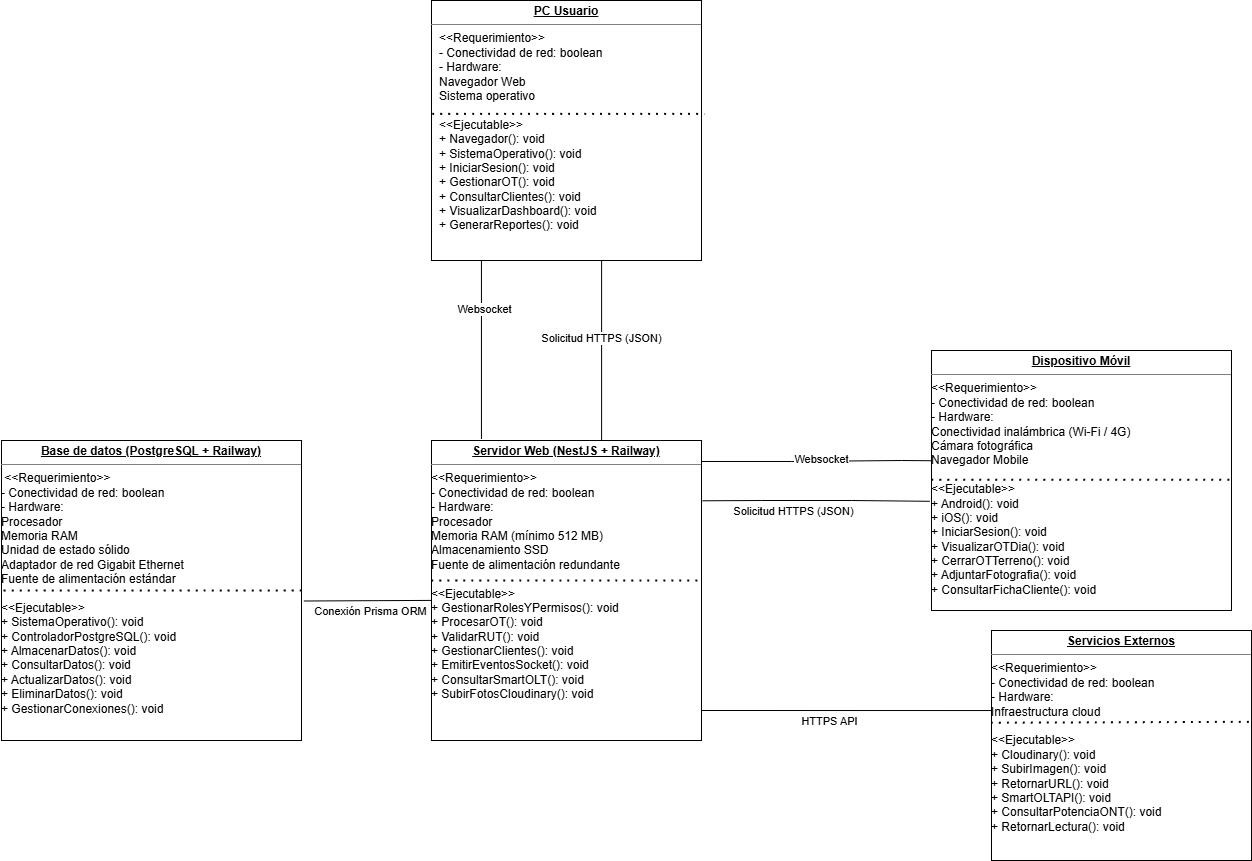

The diagram above was exported from draw.io. Its source (the exported page's mxGraphModel, read from the mxfile embedded in the PNG):
<mxGraphModel dx="2264" dy="889" grid="1" gridSize="10" guides="1" tooltips="1" connect="1" arrows="1" fold="1" page="1" pageScale="1" pageWidth="827" pageHeight="1169" math="0" shadow="0" adaptiveColors="none">
  <root>
    <mxCell id="0" />
    <mxCell id="1" parent="0" />
    <mxCell id="9_thF8BYERUe55mQnz44-1" parent="1" style="verticalAlign=top;align=left;overflow=fill;html=1;whiteSpace=wrap;" value="&lt;p style=&quot;margin: 4px 0px 0px; text-align: center; text-decoration: underline;&quot;&gt;&lt;b&gt;PC Usuario&lt;/b&gt;&lt;/p&gt;&lt;hr size=&quot;1&quot; style=&quot;border-style:solid;&quot;&gt;&lt;p style=&quot;margin:0px;margin-left:8px;&quot;&gt;&lt;span&gt;&amp;lt;&amp;lt;Requerimiento&amp;gt;&amp;gt;&lt;br&gt;&lt;/span&gt;&lt;span&gt;- Conectividad de red: boolean&lt;br&gt;&lt;/span&gt;&lt;span&gt;- Hardware:&lt;br&gt;&lt;/span&gt;&lt;span&gt;  Navegador Web&lt;br&gt;&lt;/span&gt;&lt;span&gt;  Sistema operativo&lt;br&gt;&lt;/span&gt;&lt;span&gt;&lt;br&gt;&lt;/span&gt;&lt;span&gt;&amp;lt;&amp;lt;Ejecutable&amp;gt;&amp;gt;&lt;br&gt;&lt;/span&gt;&lt;span&gt;+ Navegador(): void&lt;br&gt;&lt;/span&gt;&lt;span&gt;+ SistemaOperativo(): void&lt;br&gt;&lt;/span&gt;&lt;span&gt;+ IniciarSesion(): void&lt;br&gt;&lt;/span&gt;&lt;span&gt;+ GestionarOT(): void&lt;br&gt;&lt;/span&gt;&lt;span&gt;+ ConsultarClientes(): void&lt;br&gt;&lt;/span&gt;&lt;span&gt;+ VisualizarDashboard(): void&lt;br&gt;&lt;/span&gt;&lt;span&gt;+ GenerarReportes(): void&lt;/span&gt;&lt;/p&gt;" vertex="1">
      <mxGeometry height="260" width="270" x="-120" y="40" as="geometry" />
    </mxCell>
    <mxCell id="9_thF8BYERUe55mQnz44-2" parent="1" style="verticalAlign=top;align=left;overflow=fill;html=1;whiteSpace=wrap;" value="&lt;p style=&quot;margin: 4px 0px 0px; text-align: center; text-decoration: underline;&quot;&gt;&lt;b&gt;Dispositivo Móvil&lt;/b&gt;&lt;/p&gt;&lt;hr size=&quot;1&quot; style=&quot;border-style:solid;&quot;&gt;&lt;span&gt;&amp;lt;&amp;lt;Requerimiento&amp;gt;&amp;gt;&lt;br&gt;&lt;/span&gt;&lt;span&gt;- Conectividad de red: boolean&lt;br&gt;&lt;/span&gt;&lt;span&gt;- Hardware:&lt;br&gt;&lt;/span&gt;&lt;span&gt;  Conectividad inalámbrica (Wi-Fi / 4G)&lt;br&gt;&lt;/span&gt;&lt;span&gt;  Cámara fotográfica&lt;br&gt;&lt;/span&gt;&lt;span&gt;  Navegador Mobile&lt;br&gt;&lt;/span&gt;&lt;span&gt;&lt;br&gt;&lt;/span&gt;&lt;div&gt;&lt;span&gt;&amp;lt;&amp;lt;Ejecutable&amp;gt;&amp;gt;&lt;br&gt;&lt;/span&gt;&lt;span&gt;+ Android(): void&lt;br&gt;&lt;/span&gt;&lt;span&gt;+ iOS(): void&lt;br&gt;&lt;/span&gt;&lt;span&gt;+ IniciarSesion(): void&lt;br&gt;&lt;/span&gt;&lt;span&gt;+ VisualizarOTDia(): void&lt;br&gt;&lt;/span&gt;&lt;span&gt;+ CerrarOTTerreno(): void&lt;br&gt;&lt;/span&gt;&lt;span&gt;+ AdjuntarFotografia(): void&lt;br&gt;&lt;/span&gt;&lt;span&gt;+ ConsultarFichaCliente(): void&lt;/span&gt;&lt;/div&gt;" vertex="1">
      <mxGeometry height="260" width="300" x="380" y="390" as="geometry" />
    </mxCell>
    <mxCell id="9_thF8BYERUe55mQnz44-3" parent="1" style="verticalAlign=top;align=left;overflow=fill;html=1;whiteSpace=wrap;" value="&lt;p style=&quot;margin: 4px 0px 0px; text-align: center; text-decoration: underline;&quot;&gt;&lt;b&gt;Servidor Web (NestJS + Railway)&lt;/b&gt;&lt;/p&gt;&lt;hr size=&quot;1&quot; style=&quot;border-style:solid;&quot;&gt;&lt;span&gt;&amp;lt;&amp;lt;Requerimiento&amp;gt;&amp;gt;&lt;br&gt;&lt;/span&gt;&lt;span&gt;- Conectividad de red: boolean&lt;br&gt;&lt;/span&gt;&lt;span&gt;- Hardware:&lt;br&gt;&lt;/span&gt;&lt;span&gt;  Procesador&lt;br&gt;&lt;/span&gt;&lt;span&gt;  Memoria RAM (mínimo 512 MB)&lt;br&gt;&lt;/span&gt;&lt;span&gt;  Almacenamiento SSD&lt;br&gt;&lt;/span&gt;&lt;span&gt;  Fuente de alimentación redundante&lt;br&gt;&lt;/span&gt;&lt;span&gt;&lt;br&gt;&lt;/span&gt;&lt;span&gt;&amp;lt;&amp;lt;Ejecutable&amp;gt;&amp;gt;&lt;br&gt;&lt;/span&gt;&lt;span&gt;+ GestionarRolesYPermisos(): void&lt;br&gt;&lt;/span&gt;&lt;span&gt;+ ProcesarOT(): void&lt;br&gt;&lt;/span&gt;&lt;span&gt;+ ValidarRUT(): void&lt;br&gt;&lt;/span&gt;&lt;span&gt;+ GestionarClientes(): void&lt;br&gt;&lt;/span&gt;&lt;span&gt;+ EmitirEventosSocket(): void&lt;br&gt;&lt;/span&gt;&lt;span&gt;+ ConsultarSmartOLT(): void&lt;br&gt;&lt;/span&gt;&lt;span&gt;+ SubirFotosCloudinary(): void&lt;/span&gt;" vertex="1">
      <mxGeometry height="300" width="270" x="-120" y="480" as="geometry" />
    </mxCell>
    <mxCell id="9_thF8BYERUe55mQnz44-4" parent="1" style="verticalAlign=top;align=left;overflow=fill;html=1;whiteSpace=wrap;" value="&lt;p style=&quot;margin: 4px 0px 0px; text-align: center; text-decoration: underline;&quot;&gt;&lt;b&gt;Base de datos (PostgreSQL + Railway)&lt;/b&gt;&lt;/p&gt;&lt;hr size=&quot;1&quot; style=&quot;border-style:solid;&quot;&gt;&lt;div&gt;&amp;nbsp;&lt;span&gt;&amp;lt;&amp;lt;Requerimiento&amp;gt;&amp;gt;&lt;br&gt;&lt;/span&gt;&lt;span&gt;- Conectividad de red: boolean&lt;br&gt;&lt;/span&gt;&lt;span&gt;- Hardware:&lt;br&gt;&lt;/span&gt;&lt;span&gt;  Procesador&lt;br&gt;&lt;/span&gt;&lt;span&gt;  Memoria RAM&lt;br&gt;&lt;/span&gt;&lt;span&gt;  Unidad de estado sólido&lt;br&gt;&lt;/span&gt;&lt;span&gt;  Adaptador de red Gigabit Ethernet&lt;br&gt;&lt;/span&gt;&lt;span&gt;  Fuente de alimentación estándar&lt;br&gt;&lt;/span&gt;&lt;span&gt;&lt;br&gt;&lt;/span&gt;&lt;span&gt;&amp;lt;&amp;lt;Ejecutable&amp;gt;&amp;gt;&lt;br&gt;&lt;/span&gt;&lt;span&gt;+ SistemaOperativo(): void&lt;br&gt;&lt;/span&gt;&lt;span&gt;+ ControladorPostgreSQL(): void&lt;br&gt;&lt;/span&gt;&lt;span&gt;+ AlmacenarDatos(): void&lt;br&gt;&lt;/span&gt;&lt;span&gt;+ ConsultarDatos(): void&lt;br&gt;&lt;/span&gt;&lt;span&gt;+ ActualizarDatos(): void&lt;br&gt;&lt;/span&gt;&lt;span&gt;+ EliminarDatos(): void&lt;br&gt;&lt;/span&gt;&lt;span&gt;+ GestionarConexiones(): void&lt;/span&gt;&lt;/div&gt;" vertex="1">
      <mxGeometry height="300" width="300" x="-550" y="480" as="geometry" />
    </mxCell>
    <mxCell id="9_thF8BYERUe55mQnz44-5" parent="1" style="verticalAlign=top;align=left;overflow=fill;html=1;whiteSpace=wrap;" value="&lt;p style=&quot;margin: 4px 0px 0px; text-align: center; text-decoration: underline;&quot;&gt;&lt;b&gt;Servicios Externos&lt;/b&gt;&lt;/p&gt;&lt;hr size=&quot;1&quot; style=&quot;border-style:solid;&quot;&gt;&lt;span&gt;&amp;lt;&amp;lt;Requerimiento&amp;gt;&amp;gt;&lt;br&gt;&lt;/span&gt;&lt;span&gt;- Conectividad de red: boolean&lt;br&gt;&lt;/span&gt;&lt;span&gt;- Hardware:&lt;br&gt;&lt;/span&gt;&lt;span&gt;  Infraestructura cloud&lt;br&gt;&lt;/span&gt;&lt;span&gt;&lt;br&gt;&lt;/span&gt;&lt;span&gt;&amp;lt;&amp;lt;Ejecutable&amp;gt;&amp;gt;&lt;br&gt;&lt;/span&gt;&lt;span&gt;+ Cloudinary(): void&lt;br&gt;&lt;/span&gt;&lt;span&gt;+ SubirImagen(): void&lt;br&gt;&lt;/span&gt;&lt;span&gt;+ RetornarURL(): void&lt;br&gt;&lt;/span&gt;&lt;span&gt;+ SmartOLTAPI(): void&lt;br&gt;&lt;/span&gt;&lt;span&gt;+ ConsultarPotenciaONT(): void&lt;br&gt;&lt;/span&gt;&lt;span&gt;+ RetornarLectura(): void&lt;/span&gt;" vertex="1">
      <mxGeometry height="230" width="260" x="440" y="670" as="geometry" />
    </mxCell>
    <mxCell id="xi7ENWMxQhvwwERGucs3-2" edge="1" parent="1" source="9_thF8BYERUe55mQnz44-1" style="endArrow=none;endFill=0;endSize=12;html=1;rounded=0;exitX=0.63;exitY=1;exitDx=0;exitDy=0;exitPerimeter=0;entryX=0.63;entryY=0;entryDx=0;entryDy=0;entryPerimeter=0;" target="9_thF8BYERUe55mQnz44-3" value="">
      <mxGeometry relative="1" width="160" as="geometry">
        <mxPoint x="130" y="370" as="sourcePoint" />
        <mxPoint x="290" y="370" as="targetPoint" />
      </mxGeometry>
    </mxCell>
    <mxCell id="xi7ENWMxQhvwwERGucs3-3" connectable="0" parent="xi7ENWMxQhvwwERGucs3-2" style="edgeLabel;html=1;align=center;verticalAlign=middle;resizable=0;points=[];" value="Solicitud HTTPS (JSON)" vertex="1">
      <mxGeometry relative="1" x="-0.1443" y="-1" as="geometry">
        <mxPoint as="offset" />
      </mxGeometry>
    </mxCell>
    <mxCell id="xi7ENWMxQhvwwERGucs3-4" edge="1" parent="1" source="9_thF8BYERUe55mQnz44-2" style="endArrow=none;endFill=0;endSize=12;html=1;rounded=0;exitX=-0.006;exitY=0.58;exitDx=0;exitDy=0;exitPerimeter=0;entryX=1.004;entryY=0.201;entryDx=0;entryDy=0;entryPerimeter=0;" target="9_thF8BYERUe55mQnz44-3" value="">
      <mxGeometry relative="1" width="160" as="geometry">
        <Array as="points">
          <mxPoint x="300" y="540" />
          <mxPoint x="210" y="540" />
        </Array>
        <mxPoint x="340" y="310" as="sourcePoint" />
        <mxPoint x="500" y="310" as="targetPoint" />
      </mxGeometry>
    </mxCell>
    <mxCell id="xi7ENWMxQhvwwERGucs3-5" connectable="0" parent="xi7ENWMxQhvwwERGucs3-4" style="edgeLabel;html=1;align=center;verticalAlign=middle;resizable=0;points=[];" value="Solicitud HTTPS (JSON)" vertex="1">
      <mxGeometry relative="1" x="0.4459" y="2" as="geometry">
        <mxPoint x="28" y="8" as="offset" />
      </mxGeometry>
    </mxCell>
    <mxCell id="xi7ENWMxQhvwwERGucs3-10" edge="1" parent="1" source="9_thF8BYERUe55mQnz44-3" style="endArrow=none;endFill=0;endSize=12;html=1;rounded=0;entryX=1.008;entryY=0.535;entryDx=0;entryDy=0;entryPerimeter=0;exitX=0;exitY=0.533;exitDx=0;exitDy=0;exitPerimeter=0;" target="9_thF8BYERUe55mQnz44-4" value="">
      <mxGeometry relative="1" width="160" as="geometry">
        <mxPoint x="300" y="600" as="sourcePoint" />
        <mxPoint x="500" y="620" as="targetPoint" />
      </mxGeometry>
    </mxCell>
    <mxCell id="xi7ENWMxQhvwwERGucs3-11" connectable="0" parent="xi7ENWMxQhvwwERGucs3-10" style="edgeLabel;html=1;align=center;verticalAlign=middle;resizable=0;points=[];" value="Conexión Prisma ORM" vertex="1">
      <mxGeometry relative="1" x="-0.025" as="geometry">
        <mxPoint y="10" as="offset" />
      </mxGeometry>
    </mxCell>
    <mxCell id="xi7ENWMxQhvwwERGucs3-12" edge="1" parent="1" source="9_thF8BYERUe55mQnz44-3" style="endArrow=none;endFill=0;endSize=12;html=1;rounded=0;exitX=1;exitY=0.9;exitDx=0;exitDy=0;exitPerimeter=0;entryX=0;entryY=0.348;entryDx=0;entryDy=0;entryPerimeter=0;" target="9_thF8BYERUe55mQnz44-5" value="">
      <mxGeometry relative="1" width="160" as="geometry">
        <mxPoint x="360" y="790" as="sourcePoint" />
        <mxPoint x="439" y="760" as="targetPoint" />
      </mxGeometry>
    </mxCell>
    <mxCell id="xi7ENWMxQhvwwERGucs3-13" connectable="0" parent="xi7ENWMxQhvwwERGucs3-12" style="edgeLabel;html=1;align=center;verticalAlign=middle;resizable=0;points=[];" value="HTTPS API" vertex="1">
      <mxGeometry relative="1" x="-0.1199" y="-1" as="geometry">
        <mxPoint y="9" as="offset" />
      </mxGeometry>
    </mxCell>
    <mxCell id="xi7ENWMxQhvwwERGucs3-14" edge="1" parent="1" source="9_thF8BYERUe55mQnz44-3" style="endArrow=none;endFill=0;endSize=12;html=1;rounded=0;exitX=0.185;exitY=-0.005;exitDx=0;exitDy=0;exitPerimeter=0;entryX=0.185;entryY=1;entryDx=0;entryDy=0;entryPerimeter=0;" target="9_thF8BYERUe55mQnz44-1" value="">
      <mxGeometry relative="1" width="160" as="geometry">
        <mxPoint x="30" y="460" as="sourcePoint" />
        <mxPoint x="190" y="460" as="targetPoint" />
      </mxGeometry>
    </mxCell>
    <mxCell id="xi7ENWMxQhvwwERGucs3-15" connectable="0" parent="xi7ENWMxQhvwwERGucs3-14" style="edgeLabel;html=1;align=center;verticalAlign=middle;resizable=0;points=[];" value="Websocket" vertex="1">
      <mxGeometry relative="1" x="0.5188" y="-2" as="geometry">
        <mxPoint y="5" as="offset" />
      </mxGeometry>
    </mxCell>
    <mxCell id="xi7ENWMxQhvwwERGucs3-16" edge="1" parent="1" source="9_thF8BYERUe55mQnz44-3" style="endArrow=none;endFill=0;endSize=12;html=1;rounded=0;exitX=1.001;exitY=0.07;exitDx=0;exitDy=0;exitPerimeter=0;entryX=0.001;entryY=0.424;entryDx=0;entryDy=0;entryPerimeter=0;" target="9_thF8BYERUe55mQnz44-2" value="">
      <mxGeometry relative="1" width="160" as="geometry">
        <Array as="points">
          <mxPoint x="240" y="501" />
          <mxPoint x="350" y="500" />
        </Array>
        <mxPoint x="290" y="420" as="sourcePoint" />
        <mxPoint x="450" y="420" as="targetPoint" />
      </mxGeometry>
    </mxCell>
    <mxCell id="xi7ENWMxQhvwwERGucs3-17" connectable="0" parent="xi7ENWMxQhvwwERGucs3-16" style="edgeLabel;html=1;align=center;verticalAlign=middle;resizable=0;points=[];" value="Websocket" vertex="1">
      <mxGeometry relative="1" x="0.6657" y="2" as="geometry">
        <mxPoint x="-73" as="offset" />
      </mxGeometry>
    </mxCell>
    <mxCell id="0-HIED0h1IVngUtREaxI-1" edge="1" parent="1" source="9_thF8BYERUe55mQnz44-4" style="endArrow=none;dashed=1;html=1;dashPattern=1 3;strokeWidth=2;rounded=0;fontSize=12;startSize=8;endSize=8;curved=1;entryX=0;entryY=0.5;entryDx=0;entryDy=0;exitX=1;exitY=0.5;exitDx=0;exitDy=0;" target="9_thF8BYERUe55mQnz44-4" value="">
      <mxGeometry height="50" relative="1" width="50" as="geometry">
        <mxPoint x="-20" y="490" as="sourcePoint" />
        <mxPoint x="30" y="440" as="targetPoint" />
      </mxGeometry>
    </mxCell>
    <mxCell id="0-HIED0h1IVngUtREaxI-2" edge="1" parent="1" style="endArrow=none;dashed=1;html=1;dashPattern=1 3;strokeWidth=2;rounded=0;fontSize=12;startSize=8;endSize=8;curved=1;entryX=1;entryY=0.5;entryDx=0;entryDy=0;exitX=0;exitY=0.5;exitDx=0;exitDy=0;" value="">
      <mxGeometry height="50" relative="1" width="50" as="geometry">
        <mxPoint x="-120" y="620" as="sourcePoint" />
        <mxPoint x="150" y="620" as="targetPoint" />
      </mxGeometry>
    </mxCell>
    <mxCell id="0-HIED0h1IVngUtREaxI-3" edge="1" parent="1" source="9_thF8BYERUe55mQnz44-1" style="endArrow=none;dashed=1;html=1;dashPattern=1 3;strokeWidth=2;rounded=0;fontSize=12;startSize=8;endSize=8;curved=1;entryX=1.011;entryY=0.436;entryDx=0;entryDy=0;exitX=0.003;exitY=0.436;exitDx=0;exitDy=0;exitPerimeter=0;entryPerimeter=0;" target="9_thF8BYERUe55mQnz44-1" value="">
      <mxGeometry height="50" relative="1" width="50" as="geometry">
        <mxPoint x="-20" y="490" as="sourcePoint" />
        <mxPoint x="30" y="440" as="targetPoint" />
      </mxGeometry>
    </mxCell>
    <mxCell id="0-HIED0h1IVngUtREaxI-4" edge="1" parent="1" style="endArrow=none;dashed=1;html=1;dashPattern=1 3;strokeWidth=2;rounded=0;fontSize=12;startSize=8;endSize=8;curved=1;entryX=1;entryY=0.5;entryDx=0;entryDy=0;exitX=0;exitY=0.5;exitDx=0;exitDy=0;" value="">
      <mxGeometry height="50" relative="1" width="50" as="geometry">
        <mxPoint x="380" y="519.23" as="sourcePoint" />
        <mxPoint x="680" y="519.23" as="targetPoint" />
      </mxGeometry>
    </mxCell>
    <mxCell id="0-HIED0h1IVngUtREaxI-5" edge="1" parent="1" source="9_thF8BYERUe55mQnz44-5" style="endArrow=none;dashed=1;html=1;dashPattern=1 3;strokeWidth=2;rounded=0;fontSize=12;startSize=8;endSize=8;curved=1;entryX=0.997;entryY=0.397;entryDx=0;entryDy=0;entryPerimeter=0;exitX=-0.002;exitY=0.401;exitDx=0;exitDy=0;exitPerimeter=0;" target="9_thF8BYERUe55mQnz44-5" value="">
      <mxGeometry height="50" relative="1" width="50" as="geometry">
        <mxPoint x="410" y="690" as="sourcePoint" />
        <mxPoint x="460" y="640" as="targetPoint" />
      </mxGeometry>
    </mxCell>
  </root>
</mxGraphModel>